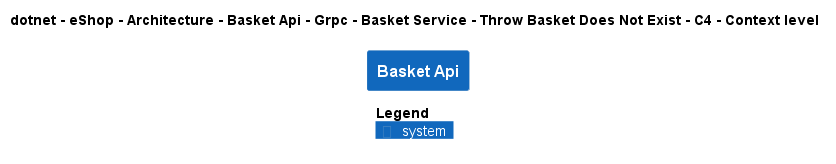

The diagram above was rendered by PlantUML. Its source (embedded in the PNG):
@startuml
!pragma layout smetana
!include ..\..\..\..\..\..\..\..\..\..\..\.c4s\C4_Context.puml

AddElementTag("c4interflow:lifecycle:new", $bgColor=green, $fontColor=#ffffff, $borderColor=green, $shadowing="False")
AddElementTag("c4interflow:lifecycle:changed", $bgColor=orange, $fontColor=#ffffff, $borderColor=orange, $shadowing="False")
AddElementTag("c4interflow:lifecycle:removed", $bgColor=red, $fontColor=#ffffff, $borderColor=red, $shadowing="False")

AddRelTag("c4interflow:lifecycle:new", $textColor=green, $lineColor=green)
AddRelTag("c4interflow:lifecycle:changed", $textColor=orange, $lineColor=orange)
AddRelTag("c4interflow:lifecycle:removed", $textColor=red, $lineColor=red)

SHOW_PERSON_PORTRAIT()
LAYOUT_TOP_DOWN()

skinparam linetype polyline

title dotnet - eShop - Architecture - Basket Api - Grpc - Basket Service - Throw Basket Does Not Exist - C4 - Context level

System(dotnet.eShop.Architecture.SoftwareSystems.BasketApi, "Basket Api", "")



SHOW_LEGEND()
@enduml